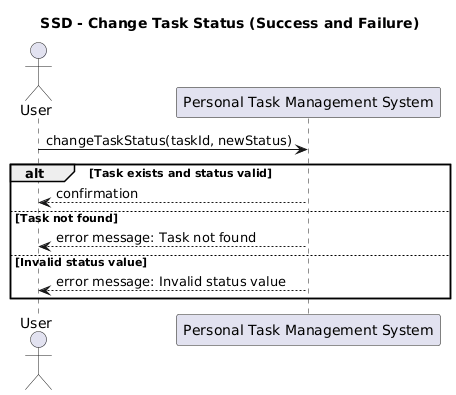

The diagram above was rendered by PlantUML. Its source (embedded in the PNG):
@startuml
title SSD - Change Task Status (Success and Failure)

actor User
participant "Personal Task Management System" as System

User -> System : changeTaskStatus(taskId, newStatus)

alt Task exists and status valid
    System --> User : confirmation
else Task not found
    System --> User : error message: Task not found
else Invalid status value
    System --> User : error message: Invalid status value
end
@enduml